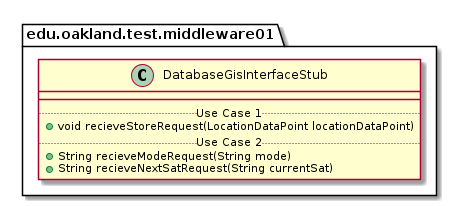

The diagram above was rendered by PlantUML. Its source (embedded in the PNG):
@startuml DatabaseGisInterfaceStub

package edu.oakland.test.middleware01 {
    class DatabaseGisInterfaceStub {
        __
        .. Use Case 1 ..
        + void recieveStoreRequest(LocationDataPoint locationDataPoint)
        .. Use Case 2 ..
        + String recieveModeRequest(String mode)
        + String recieveNextSatRequest(String currentSat)
    }
}

@enduml